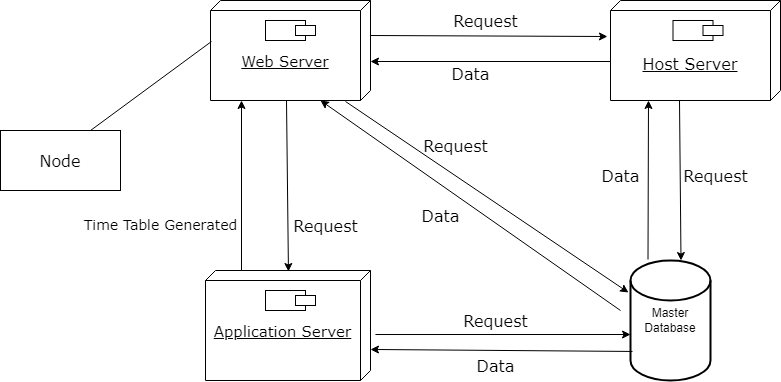

The diagram above was exported from draw.io. Its source (the exported page's mxGraphModel, read from the mxfile embedded in the PNG):
<mxGraphModel dx="880" dy="484" grid="1" gridSize="10" guides="1" tooltips="1" connect="1" arrows="1" fold="1" page="1" pageScale="1" pageWidth="850" pageHeight="1100" math="0" shadow="0">
  <root>
    <mxCell id="0" />
    <mxCell id="1" parent="0" />
    <mxCell id="n7PTMwf_moIKlrRgtg6b-1" value="&lt;font style=&quot;font-size: 15px;&quot; face=&quot;Verdana&quot;&gt;&lt;br&gt;&lt;br&gt;Application Server&lt;/font&gt;" style="verticalAlign=top;align=center;spacingTop=8;spacingLeft=2;spacingRight=12;shape=cube;size=10;direction=south;fontStyle=4;html=1;whiteSpace=wrap;" parent="1" vertex="1">
      <mxGeometry x="245" y="330" width="165" height="110" as="geometry" />
    </mxCell>
    <mxCell id="n7PTMwf_moIKlrRgtg6b-2" value="&lt;font style=&quot;font-size: 16px;&quot; face=&quot;Verdana&quot;&gt;&lt;br style=&quot;border-color: var(--border-color);&quot;&gt;&lt;br style=&quot;border-color: var(--border-color);&quot;&gt;&lt;div style=&quot;&quot;&gt;&lt;span style=&quot;background-color: initial;&quot;&gt;Host Server&lt;/span&gt;&lt;/div&gt;&lt;/font&gt;" style="verticalAlign=top;align=center;spacingTop=8;spacingLeft=2;spacingRight=12;shape=cube;size=10;direction=south;fontStyle=4;html=1;whiteSpace=wrap;" parent="1" vertex="1">
      <mxGeometry x="650" y="60" width="170" height="100" as="geometry" />
    </mxCell>
    <mxCell id="n7PTMwf_moIKlrRgtg6b-3" value="&lt;font style=&quot;font-size: 15px;&quot; face=&quot;Verdana&quot;&gt;&lt;br&gt;&lt;br&gt;Web Server&lt;/font&gt;" style="verticalAlign=top;align=center;spacingTop=8;spacingLeft=2;spacingRight=12;shape=cube;size=10;direction=south;fontStyle=4;html=1;whiteSpace=wrap;" parent="1" vertex="1">
      <mxGeometry x="250" y="60" width="160" height="100" as="geometry" />
    </mxCell>
    <mxCell id="n7PTMwf_moIKlrRgtg6b-5" value="Master Database" style="strokeWidth=2;html=1;shape=mxgraph.flowchart.database;whiteSpace=wrap;" parent="1" vertex="1">
      <mxGeometry x="670" y="320" width="80" height="120" as="geometry" />
    </mxCell>
    <mxCell id="n7PTMwf_moIKlrRgtg6b-6" value="&lt;font face=&quot;Verdana&quot; style=&quot;font-size: 16px;&quot;&gt;Node&lt;/font&gt;" style="rounded=0;whiteSpace=wrap;html=1;" parent="1" vertex="1">
      <mxGeometry x="40" y="190" width="120" height="60" as="geometry" />
    </mxCell>
    <mxCell id="n7PTMwf_moIKlrRgtg6b-7" value="" style="rounded=0;whiteSpace=wrap;html=1;" parent="1" vertex="1">
      <mxGeometry x="712.5" y="80" width="40" height="20" as="geometry" />
    </mxCell>
    <mxCell id="n7PTMwf_moIKlrRgtg6b-8" value="" style="rounded=0;whiteSpace=wrap;html=1;" parent="1" vertex="1">
      <mxGeometry x="742.5" y="85" width="20" height="10" as="geometry" />
    </mxCell>
    <mxCell id="n7PTMwf_moIKlrRgtg6b-9" value="" style="rounded=0;whiteSpace=wrap;html=1;" parent="1" vertex="1">
      <mxGeometry x="305" y="80" width="40" height="20" as="geometry" />
    </mxCell>
    <mxCell id="n7PTMwf_moIKlrRgtg6b-10" value="" style="rounded=0;whiteSpace=wrap;html=1;" parent="1" vertex="1">
      <mxGeometry x="335" y="85" width="20" height="10" as="geometry" />
    </mxCell>
    <mxCell id="n7PTMwf_moIKlrRgtg6b-11" value="" style="rounded=0;whiteSpace=wrap;html=1;" parent="1" vertex="1">
      <mxGeometry x="305" y="350" width="40" height="20" as="geometry" />
    </mxCell>
    <mxCell id="n7PTMwf_moIKlrRgtg6b-12" value="" style="rounded=0;whiteSpace=wrap;html=1;" parent="1" vertex="1">
      <mxGeometry x="335" y="355" width="20" height="10" as="geometry" />
    </mxCell>
    <mxCell id="n7PTMwf_moIKlrRgtg6b-13" value="" style="endArrow=classic;html=1;rounded=0;entryX=0.36;entryY=1.018;entryDx=0;entryDy=0;entryPerimeter=0;" parent="1" target="n7PTMwf_moIKlrRgtg6b-2" edge="1">
      <mxGeometry width="50" height="50" relative="1" as="geometry">
        <mxPoint x="410" y="95" as="sourcePoint" />
        <mxPoint x="460" y="45" as="targetPoint" />
      </mxGeometry>
    </mxCell>
    <mxCell id="n7PTMwf_moIKlrRgtg6b-14" value="" style="endArrow=classic;html=1;rounded=0;" parent="1" edge="1">
      <mxGeometry width="50" height="50" relative="1" as="geometry">
        <mxPoint x="650" y="121" as="sourcePoint" />
        <mxPoint x="410" y="121" as="targetPoint" />
      </mxGeometry>
    </mxCell>
    <mxCell id="n7PTMwf_moIKlrRgtg6b-16" value="" style="endArrow=classic;html=1;rounded=0;entryX=0.009;entryY=0.776;entryDx=0;entryDy=0;entryPerimeter=0;" parent="1" edge="1">
      <mxGeometry width="50" height="50" relative="1" as="geometry">
        <mxPoint x="326" y="160" as="sourcePoint" />
        <mxPoint x="327.96000000000004" y="330.99" as="targetPoint" />
      </mxGeometry>
    </mxCell>
    <mxCell id="n7PTMwf_moIKlrRgtg6b-17" value="" style="endArrow=classic;html=1;rounded=0;" parent="1" edge="1">
      <mxGeometry width="50" height="50" relative="1" as="geometry">
        <mxPoint x="281" y="330" as="sourcePoint" />
        <mxPoint x="281" y="160" as="targetPoint" />
      </mxGeometry>
    </mxCell>
    <mxCell id="n7PTMwf_moIKlrRgtg6b-18" value="" style="endArrow=classic;html=1;rounded=0;entryX=-0.025;entryY=0.267;entryDx=0;entryDy=0;entryPerimeter=0;exitX=1.05;exitY=0.156;exitDx=0;exitDy=0;exitPerimeter=0;" parent="1" target="n7PTMwf_moIKlrRgtg6b-5" edge="1">
      <mxGeometry width="50" height="50" relative="1" as="geometry">
        <mxPoint x="385.03999999999996" y="161" as="sourcePoint" />
        <mxPoint x="668" y="364.96000000000004" as="targetPoint" />
      </mxGeometry>
    </mxCell>
    <mxCell id="n7PTMwf_moIKlrRgtg6b-19" value="" style="endArrow=classic;html=1;rounded=0;" parent="1" edge="1">
      <mxGeometry width="50" height="50" relative="1" as="geometry">
        <mxPoint x="660" y="370" as="sourcePoint" />
        <mxPoint x="360" y="160" as="targetPoint" />
      </mxGeometry>
    </mxCell>
    <mxCell id="n7PTMwf_moIKlrRgtg6b-20" value="" style="endArrow=none;html=1;rounded=0;entryX=0.41;entryY=0.994;entryDx=0;entryDy=0;entryPerimeter=0;" parent="1" target="n7PTMwf_moIKlrRgtg6b-3" edge="1">
      <mxGeometry width="50" height="50" relative="1" as="geometry">
        <mxPoint x="130" y="190" as="sourcePoint" />
        <mxPoint x="240" y="110" as="targetPoint" />
      </mxGeometry>
    </mxCell>
    <mxCell id="n7PTMwf_moIKlrRgtg6b-21" value="&lt;font face=&quot;Verdana&quot; style=&quot;font-size: 16px;&quot;&gt;Request&lt;/font&gt;" style="text;html=1;align=center;verticalAlign=middle;resizable=0;points=[];autosize=1;strokeColor=none;fillColor=none;" parent="1" vertex="1">
      <mxGeometry x="450" y="190" width="90" height="30" as="geometry" />
    </mxCell>
    <mxCell id="n7PTMwf_moIKlrRgtg6b-22" value="&lt;font face=&quot;Verdana&quot; style=&quot;font-size: 16px;&quot;&gt;Data&lt;/font&gt;" style="text;html=1;align=center;verticalAlign=middle;resizable=0;points=[];autosize=1;strokeColor=none;fillColor=none;" parent="1" vertex="1">
      <mxGeometry x="450" y="260" width="60" height="30" as="geometry" />
    </mxCell>
    <mxCell id="n7PTMwf_moIKlrRgtg6b-23" value="" style="endArrow=classic;html=1;rounded=0;entryX=0.009;entryY=0.776;entryDx=0;entryDy=0;entryPerimeter=0;" parent="1" edge="1">
      <mxGeometry width="50" height="50" relative="1" as="geometry">
        <mxPoint x="719" y="160" as="sourcePoint" />
        <mxPoint x="720.5" y="320" as="targetPoint" />
      </mxGeometry>
    </mxCell>
    <mxCell id="n7PTMwf_moIKlrRgtg6b-24" value="" style="endArrow=classic;html=1;rounded=0;" parent="1" edge="1">
      <mxGeometry width="50" height="50" relative="1" as="geometry">
        <mxPoint x="687.5" y="319" as="sourcePoint" />
        <mxPoint x="688" y="160" as="targetPoint" />
      </mxGeometry>
    </mxCell>
    <mxCell id="n7PTMwf_moIKlrRgtg6b-25" value="&lt;font face=&quot;Verdana&quot; style=&quot;font-size: 16px;&quot;&gt;Data&lt;/font&gt;" style="text;html=1;align=center;verticalAlign=middle;resizable=0;points=[];autosize=1;strokeColor=none;fillColor=none;" parent="1" vertex="1">
      <mxGeometry x="480" y="118" width="60" height="30" as="geometry" />
    </mxCell>
    <mxCell id="n7PTMwf_moIKlrRgtg6b-26" value="&lt;font face=&quot;Verdana&quot; style=&quot;font-size: 16px;&quot;&gt;Request&lt;/font&gt;" style="text;html=1;align=center;verticalAlign=middle;resizable=0;points=[];autosize=1;strokeColor=none;fillColor=none;" parent="1" vertex="1">
      <mxGeometry x="480" y="65" width="90" height="30" as="geometry" />
    </mxCell>
    <mxCell id="n7PTMwf_moIKlrRgtg6b-27" value="&lt;font face=&quot;Verdana&quot; style=&quot;font-size: 16px;&quot;&gt;Request&lt;/font&gt;" style="text;html=1;align=center;verticalAlign=middle;resizable=0;points=[];autosize=1;strokeColor=none;fillColor=none;" parent="1" vertex="1">
      <mxGeometry x="320" y="270" width="90" height="30" as="geometry" />
    </mxCell>
    <mxCell id="n7PTMwf_moIKlrRgtg6b-28" value="&lt;font face=&quot;Verdana&quot;&gt;&lt;span style=&quot;font-size: 14px;&quot;&gt;Time Table Generated&lt;/span&gt;&lt;/font&gt;" style="text;html=1;align=center;verticalAlign=middle;resizable=0;points=[];autosize=1;strokeColor=none;fillColor=none;" parent="1" vertex="1">
      <mxGeometry x="110" y="270" width="180" height="30" as="geometry" />
    </mxCell>
    <mxCell id="n7PTMwf_moIKlrRgtg6b-29" value="&lt;font face=&quot;Verdana&quot; style=&quot;font-size: 16px;&quot;&gt;Data&lt;/font&gt;" style="text;html=1;align=center;verticalAlign=middle;resizable=0;points=[];autosize=1;strokeColor=none;fillColor=none;" parent="1" vertex="1">
      <mxGeometry x="630" y="220" width="60" height="30" as="geometry" />
    </mxCell>
    <mxCell id="n7PTMwf_moIKlrRgtg6b-30" value="&lt;font face=&quot;Verdana&quot; style=&quot;font-size: 16px;&quot;&gt;Request&lt;/font&gt;" style="text;html=1;align=center;verticalAlign=middle;resizable=0;points=[];autosize=1;strokeColor=none;fillColor=none;" parent="1" vertex="1">
      <mxGeometry x="709.5" y="220" width="90" height="30" as="geometry" />
    </mxCell>
    <mxCell id="DO0Zw9zqDDZE-4DKmZEf-1" value="" style="endArrow=classic;html=1;rounded=0;exitX=0.582;exitY=-0.03;exitDx=0;exitDy=0;exitPerimeter=0;" edge="1" parent="1" source="n7PTMwf_moIKlrRgtg6b-1">
      <mxGeometry width="50" height="50" relative="1" as="geometry">
        <mxPoint x="410" y="380" as="sourcePoint" />
        <mxPoint x="670" y="394" as="targetPoint" />
        <Array as="points" />
      </mxGeometry>
    </mxCell>
    <mxCell id="DO0Zw9zqDDZE-4DKmZEf-2" value="" style="endArrow=classic;html=1;rounded=0;entryX=0.718;entryY=0;entryDx=0;entryDy=0;entryPerimeter=0;exitX=0.025;exitY=0.758;exitDx=0;exitDy=0;exitPerimeter=0;" edge="1" parent="1" source="n7PTMwf_moIKlrRgtg6b-5" target="n7PTMwf_moIKlrRgtg6b-1">
      <mxGeometry width="50" height="50" relative="1" as="geometry">
        <mxPoint x="620" y="405" as="sourcePoint" />
        <mxPoint x="670" y="355" as="targetPoint" />
      </mxGeometry>
    </mxCell>
    <mxCell id="DO0Zw9zqDDZE-4DKmZEf-3" value="&lt;font face=&quot;Verdana&quot; style=&quot;font-size: 16px;&quot;&gt;Request&lt;/font&gt;" style="text;html=1;align=center;verticalAlign=middle;resizable=0;points=[];autosize=1;strokeColor=none;fillColor=none;" vertex="1" parent="1">
      <mxGeometry x="490" y="365" width="90" height="30" as="geometry" />
    </mxCell>
    <mxCell id="DO0Zw9zqDDZE-4DKmZEf-4" value="&lt;font face=&quot;Verdana&quot; style=&quot;font-size: 16px;&quot;&gt;Data&lt;/font&gt;" style="text;html=1;align=center;verticalAlign=middle;resizable=0;points=[];autosize=1;strokeColor=none;fillColor=none;" vertex="1" parent="1">
      <mxGeometry x="505" y="410" width="60" height="30" as="geometry" />
    </mxCell>
  </root>
</mxGraphModel>